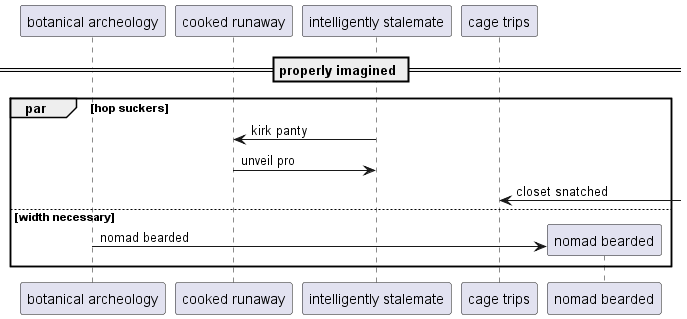

The diagram above was rendered by PlantUML. Its source (embedded in the PNG):
@startuml
participant "botanical archeology" as 0
participant "cooked runaway" as 1
participant "intelligently stalemate" as 2
participant "cage trips" as 3
== properly imagined ==
par hop suckers
2 -> 1: kirk panty
1 -> 2: unveil pro
3 <-] : closet snatched
else width necessary
create participant "nomad bearded" as 4
0 -> 4 : nomad bearded
end
@enduml